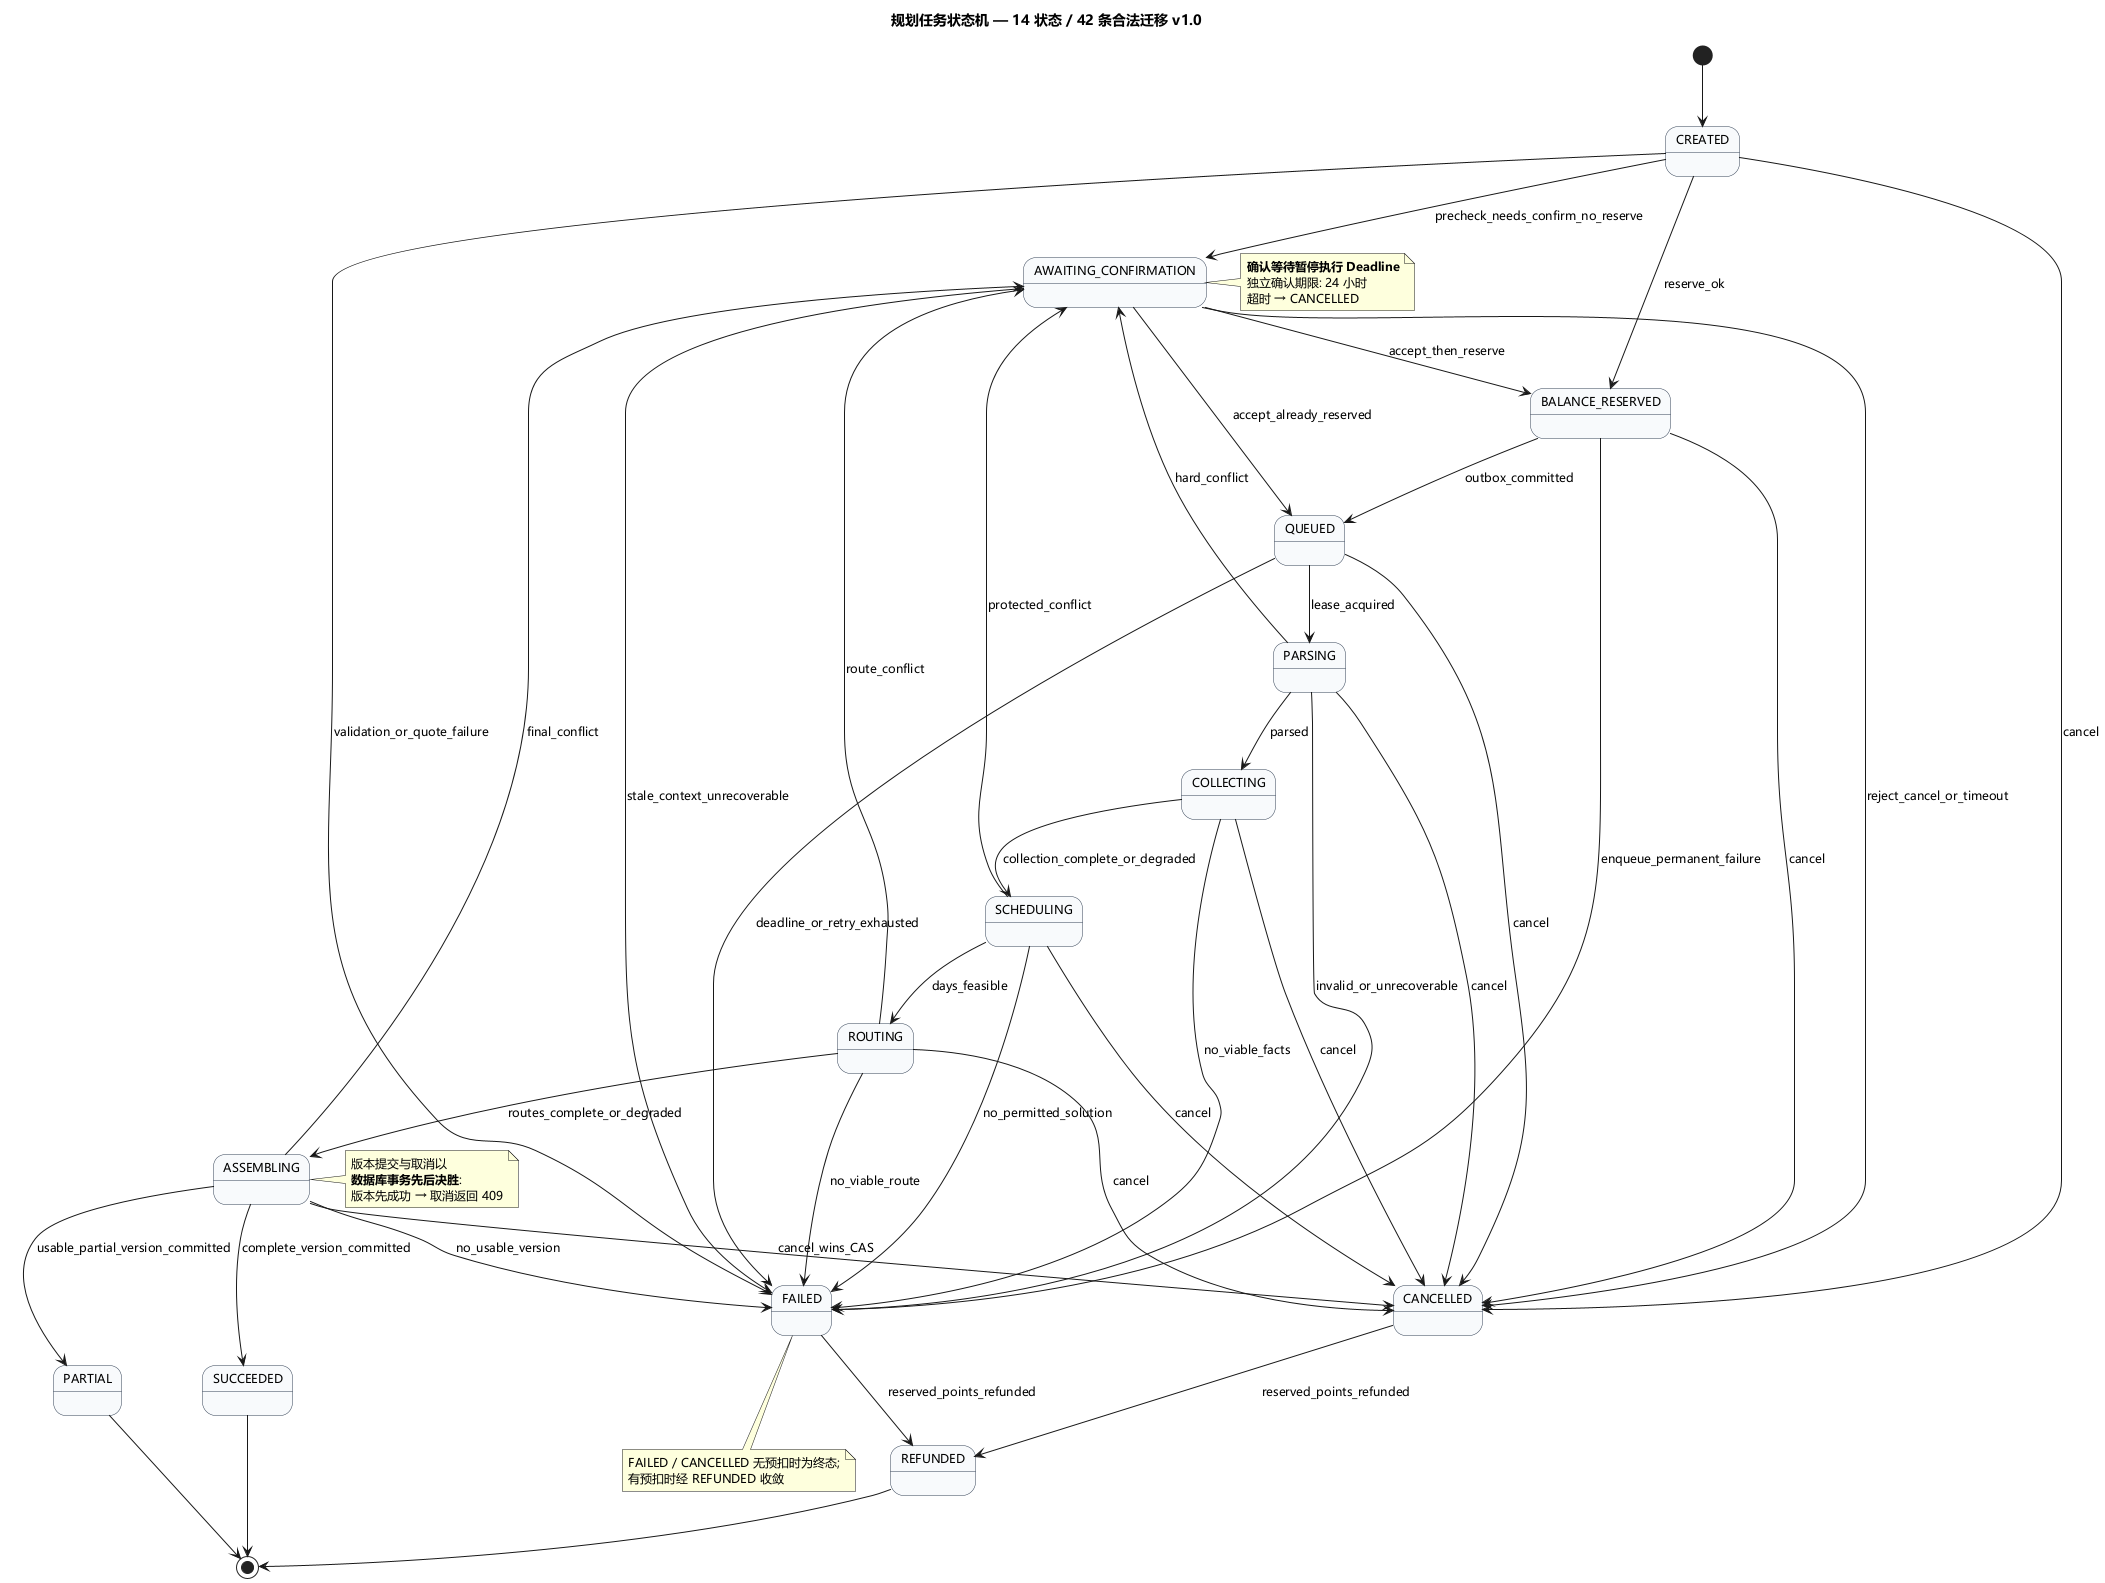

The diagram above was rendered by PlantUML. Its source (embedded in the PNG):
@startuml s04-task-state-machine
'==============================================================
' 图 3 任务状态机 (14 状态 / 42 条迁移)
' 事实来源: docs/architecture/任务状态机.md §1 状态定义、§2 状态图、§3 合法迁移表
' 渲染: java -Dfile.encoding=UTF-8 -jar plantuml.jar -tpng -o png s04-task-state-machine.puml
'==============================================================
skinparam defaultFontName "Microsoft YaHei"
skinparam defaultFontSize 12
skinparam shadowing false
skinparam state {
  BackgroundColor #F8FAFC
  BorderColor #334155
  FontName "Microsoft YaHei"
}
skinparam state<<terminal>> {
  BackgroundColor #DCFCE7
  BorderColor #16A34A
  FontStyle bold
}
skinparam state<<error>> {
  BackgroundColor #FEE2E2
  BorderColor #DC2626
}
skinparam state<<wait>> {
  BackgroundColor #FEF3C7
  BorderColor #D97706
}

title 规划任务状态机 — 14 状态 / 42 条合法迁移 v1.0

[*] --> CREATED

CREATED --> BALANCE_RESERVED : reserve_ok
CREATED --> AWAITING_CONFIRMATION : precheck_needs_confirm_no_reserve
CREATED --> CANCELLED : cancel
CREATED --> FAILED : validation_or_quote_failure

BALANCE_RESERVED --> QUEUED : outbox_committed
BALANCE_RESERVED --> CANCELLED : cancel
BALANCE_RESERVED --> FAILED : enqueue_permanent_failure

QUEUED --> PARSING : lease_acquired
QUEUED --> CANCELLED : cancel
QUEUED --> FAILED : deadline_or_retry_exhausted

PARSING --> COLLECTING : parsed
PARSING --> AWAITING_CONFIRMATION : hard_conflict
PARSING --> CANCELLED : cancel
PARSING --> FAILED : invalid_or_unrecoverable

COLLECTING --> SCHEDULING : collection_complete_or_degraded
COLLECTING --> CANCELLED : cancel
COLLECTING --> FAILED : no_viable_facts

SCHEDULING --> ROUTING : days_feasible
SCHEDULING --> AWAITING_CONFIRMATION : protected_conflict
SCHEDULING --> CANCELLED : cancel
SCHEDULING --> FAILED : no_permitted_solution

ROUTING --> ASSEMBLING : routes_complete_or_degraded
ROUTING --> AWAITING_CONFIRMATION : route_conflict
ROUTING --> CANCELLED : cancel
ROUTING --> FAILED : no_viable_route

ASSEMBLING --> SUCCEEDED : complete_version_committed
ASSEMBLING --> PARTIAL : usable_partial_version_committed
ASSEMBLING --> AWAITING_CONFIRMATION : final_conflict
ASSEMBLING --> CANCELLED : cancel_wins_CAS
ASSEMBLING --> FAILED : no_usable_version

AWAITING_CONFIRMATION --> BALANCE_RESERVED : accept_then_reserve
AWAITING_CONFIRMATION --> QUEUED : accept_already_reserved
AWAITING_CONFIRMATION --> CANCELLED : reject_cancel_or_timeout
AWAITING_CONFIRMATION --> FAILED : stale_context_unrecoverable

FAILED --> REFUNDED : reserved_points_refunded
CANCELLED --> REFUNDED : reserved_points_refunded

SUCCEEDED --> [*]
PARTIAL --> [*]
REFUNDED --> [*]

note right of AWAITING_CONFIRMATION
  **确认等待暂停执行 Deadline**
  独立确认期限: 24 小时
  超时 → CANCELLED
end note

note right of ASSEMBLING
  版本提交与取消以
  **数据库事务先后决胜**:
  版本先成功 → 取消返回 409
end note

note bottom of FAILED
  FAILED / CANCELLED 无预扣时为终态;
  有预扣时经 REFUNDED 收敛
end note

@enduml